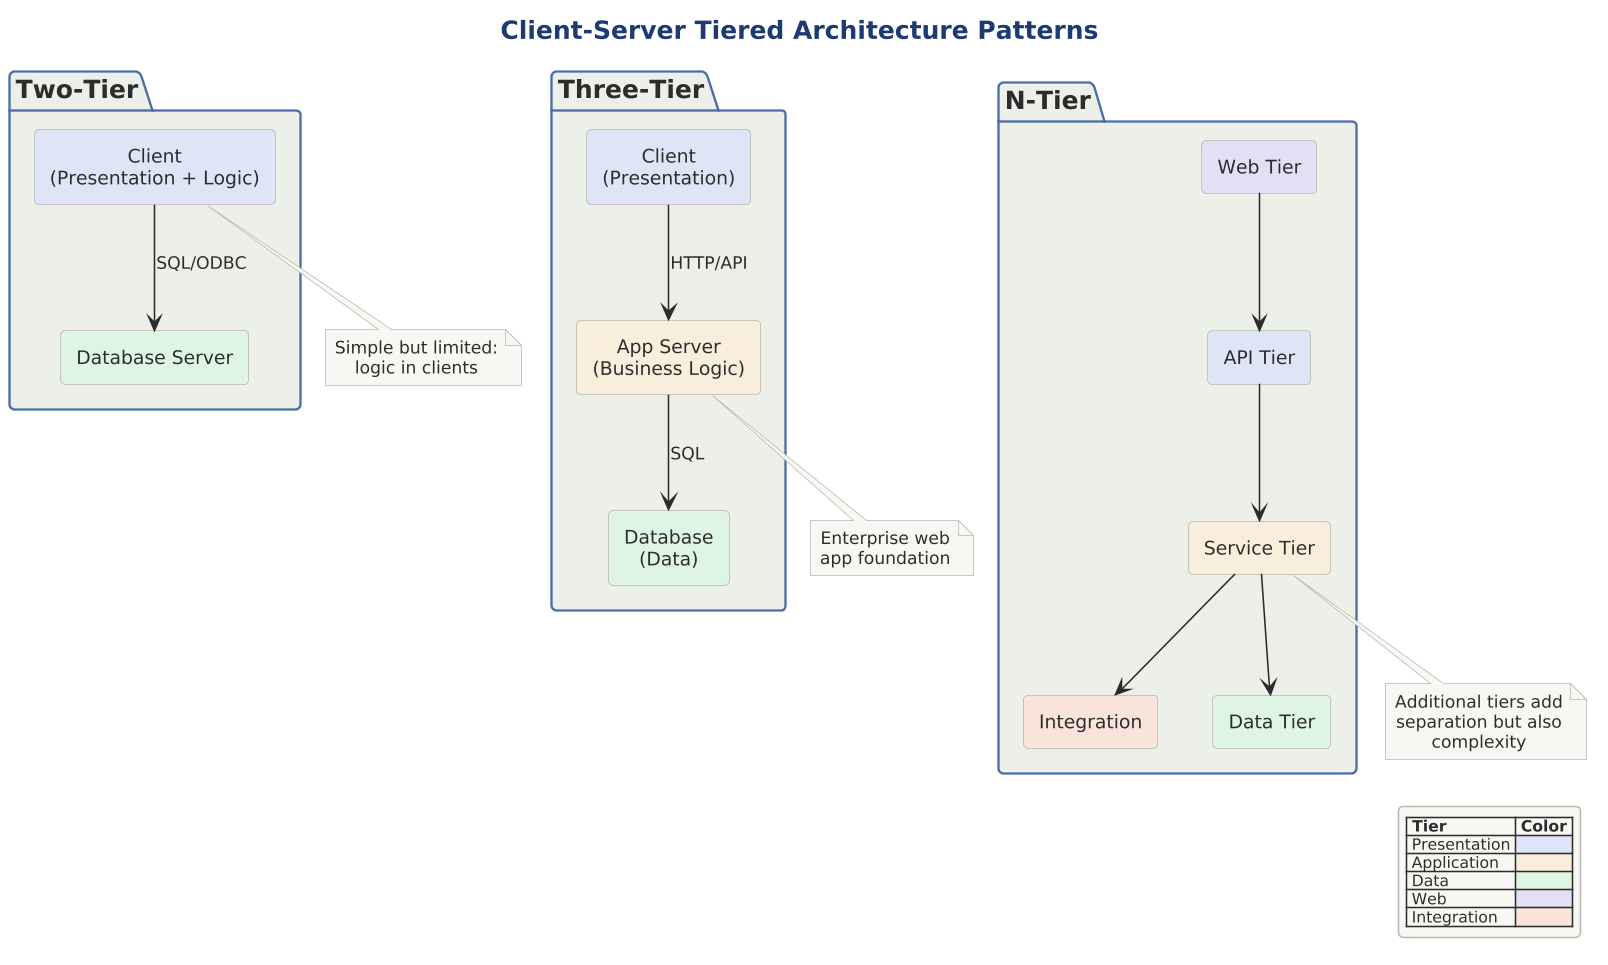

The diagram above was rendered by PlantUML. Its source (embedded in the PNG):
@startuml

scale 1.5625




title Client-Server Tiered Architecture Patterns

!include ../../../../../../tooling/styles/plantuml/structural/package-diagram-style.iuml

package "Two-Tier" {
    rectangle "Client\n(Presentation + Logic)" as C2 $fill_primary
    rectangle "Database Server" as D2 $fill_ok
    
    C2 --> D2 : SQL/ODBC
}

note bottom of C2
  Simple but limited:
  logic in clients
end note

package "Three-Tier" {
    rectangle "Client\n(Presentation)" as C3 $fill_primary
    rectangle "App Server\n(Business Logic)" as A3 $fill_caution
    rectangle "Database\n(Data)" as D3 $fill_ok
    
    C3 --> A3 : HTTP/API
    A3 --> D3 : SQL
}

note bottom of A3
  Enterprise web
  app foundation
end note

package "N-Tier" {
    rectangle "Web Tier" as W $fill_alt
    rectangle "API Tier" as API $fill_primary
    rectangle "Service Tier" as SVC $fill_caution
    rectangle "Integration" as INT $fill_invalid
    rectangle "Data Tier" as DATA $fill_ok
    
    W --> API
    API --> SVC
    SVC --> INT
    SVC --> DATA
}

note bottom of SVC
  Additional tiers add
  separation but also
  complexity
end note

legend right
  |= Tier |= Color |
  | Presentation | <$fill_primary> |
  | Application | <$fill_caution> |
  | Data | <$fill_ok> |
  | Web | <$fill_alt> |
  | Integration | <$fill_invalid> |
endlegend
@enduml